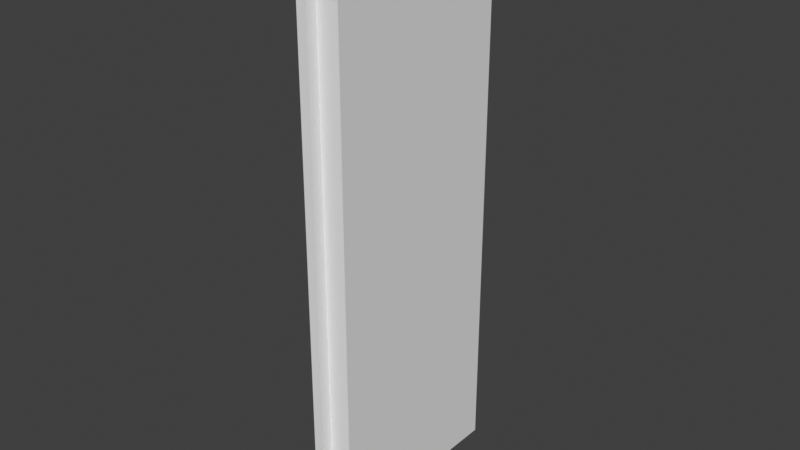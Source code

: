 # Source: blend.blend  (saved by Blender 3.1.7; exported with 4.5.12 LTS)
import bpy
from mathutils import Matrix  # noqa: F401  (used for matrix-valued properties, if any)

bpy.ops.wm.read_factory_settings(use_empty=True)
scene = bpy.context.scene
scene.name = 'Scene'

# ---- collections
col_collection = bpy.data.collections.new('Collection'); scene.collection.children.link(col_collection)

# ---- world
world_world = bpy.data.worlds.new('World'); scene.world = world_world
world_world.use_nodes = True; world_world.node_tree.nodes.clear()
_N = world_world.node_tree.nodes; _L = world_world.node_tree.links
n0 = _N.new('ShaderNodeOutputWorld'); n0.name = 'World Output'; n0.location = (300, 300)
n1 = _N.new('ShaderNodeBackground'); n1.name = 'Background'; n1.location = (10, 300)
n1.inputs[0].default_value = (0.05088, 0.05088, 0.05088, 1.0)
_L.new(n1.outputs[0], n0.inputs[0])
n0.is_active_output = True
world_world.color = (0.05088, 0.05088, 0.05088)
world_world.use_sun_shadow = False
world_world.sun_shadow_jitter_overblur = 0.0

# ---- meshes
me_x = bpy.data.meshes.new('Плоскость')
me_x.from_pydata([(-0.828, 0.302, -6.852e-08), (-0.7478, 0.302, -7.524e-08), (-0.828, 0.4393, -2.604e-08), (-0.7478, 0.4393, -3.276e-08), (-0.9218, 2.886, 0.06608), (-0.9218, -0.9218, 0.06608), (0.4338, -0.9218, 0.06608), (0.4338, 2.886, 0.06608), (-1.0, 2.964, 0.06608), (-1.0, -1.0, 0.06608), (0.5121, -1.0, 0.06608), (0.5121, 2.964, 0.06608), (-0.9218, 2.886, 0.2196), (-0.9218, -0.9218, 0.2196), (0.4338, -0.9218, 0.2196), (0.4338, 2.886, 0.2196), (-1.0, 2.964, -8.586e-08), (-1.0, -1.0, 0.0), (0.5121, -1.0, -2.133e-08), (0.5121, 2.964, -1.072e-07), (-0.8174, 0.4286, -0.01272), (-0.8174, 0.3502, -0.01272), (-0.7584, 0.3502, -0.01272), (-0.7584, 0.4286, -0.01272), (-0.828, 0.4393, -0.01272), (-0.828, 0.302, -0.01272), (-0.7478, 0.302, -0.01272), (-0.7478, 0.4393, -0.01272), (-0.8008, 0.4083, -0.03527), (-0.8008, 0.3705, -0.03527), (-0.775, 0.3705, -0.03527), (-0.775, 0.4083, -0.03527), (-0.8174, 0.4286, -0.03527), (-0.8174, 0.3502, -0.03527), (-0.7584, 0.3502, -0.03527), (-0.7584, 0.4286, -0.03527), (-0.775, 0.3705, -0.086), (-0.775, 0.4083, -0.086), (-0.775, 0.4083, -0.06064), (-0.775, 0.3705, -0.06064), (-0.5933, 0.4083, -0.06064), (-0.5933, 0.3705, -0.06064), (-0.6241, 0.3705, -0.03603), (-0.6241, 0.4083, -0.06064), (-0.6241, 0.3705, -0.06064), (-0.6241, 0.4083, -0.03603), (-0.606, 0.3705, -0.086), (-0.5933, 0.3705, -0.07331), (-0.5933, 0.4083, -0.07331), (-0.606, 0.4083, -0.086), (-0.7867, 0.4083, -0.086), (-0.8008, 0.4083, -0.07189), (-0.8008, 0.3705, -0.07189), (-0.7867, 0.3705, -0.086), (-0.6047, 0.4083, -0.03603), (-0.5933, 0.4083, -0.04737), (-0.5933, 0.3705, -0.04737), (-0.6047, 0.3705, -0.03603)], [], [(2, 3, 27, 24), (7, 4, 12, 15), (19, 16, 8, 11), (17, 18, 10, 9), (18, 19, 11, 10), (16, 17, 9, 8), (5, 4, 8, 9), (6, 5, 9, 10), (7, 6, 10, 11), (4, 7, 11, 8), (13, 14, 15, 12), (5, 6, 14, 13), (6, 7, 15, 14), (4, 5, 13, 12), (2, 0, 17, 16), (0, 1, 18, 17), (1, 3, 19, 18), (3, 2, 16, 19), (23, 22, 34, 35), (1, 0, 25, 26), (3, 1, 26, 27), (0, 2, 24, 25), (20, 21, 25, 24), (21, 22, 26, 25), (22, 23, 27, 26), (23, 20, 24, 27), (30, 29, 52, 53, 36, 39), (21, 20, 32, 33), (20, 23, 35, 32), (22, 21, 33, 34), (28, 29, 33, 32), (29, 30, 34, 33), (30, 31, 35, 34), (31, 28, 32, 35), (28, 31, 38, 37, 50, 51), (43, 44, 42, 45), (53, 50, 37, 36), (39, 36, 46, 47, 41, 44), (37, 38, 43, 40, 48, 49), (31, 30, 39, 38), (40, 41, 47, 48), (38, 39, 44, 43), (44, 41, 56, 57, 42), (45, 42, 57, 54), (41, 40, 55, 56), (46, 49, 48, 47), (36, 37, 49, 46), (50, 53, 52, 51), (29, 28, 51, 52), (56, 55, 54, 57), (40, 43, 45, 54, 55)])
_uv = me_x.uv_layers.new(name='UVКарта')
_uv.uv.foreach_set('vector', [0.4415, 0.7773, 0.5585, 0.7773, 0.5585, 0.7773, 0.4415, 0.7773, 0.9609, 0.9803, 0.03912, 0.9803, 0.03912, 0.9803, 0.9609, 0.9803, 1.0, 1.0, 0.0, 1.0, 0.0, 1.0, 1.0, 1.0, 0.0, 0.0, 1.0, 0.0, 1.0, 0.0, 0.0, 0.0, 1.0, 0.0, 1.0, 1.0, 1.0, 1.0, 1.0, 0.0, 0.0, 1.0, 0.0, 0.0, 0.0, 0.0, 0.0, 1.0, 0.03912, 0.01974, 0.03912, 0.9803, 0.0, 1.0, 0.0, 0.0, 0.9609, 0.01974, 0.03912, 0.01974, 0.0, 0.0, 1.0, 0.0, 0.9609, 0.9803, 0.9609, 0.01974, 1.0, 0.0, 1.0, 1.0, 0.03912, 0.9803, 0.9609, 0.9803, 1.0, 1.0, 0.0, 1.0, 0.03912, 0.01974, 0.9609, 0.01974, 0.9609, 0.9803, 0.03912, 0.9803, 0.03912, 0.01974, 0.9609, 0.01974, 0.9609, 0.01974, 0.03912, 0.01974, 0.9609, 0.01974, 0.9609, 0.9803, 0.9609, 0.9803, 0.9609, 0.01974, 0.03912, 0.9803, 0.03912, 0.01974, 0.03912, 0.01974, 0.03912, 0.9803, 0.4415, 0.7773, 0.4415, 0.2227, 0.0, 0.0, 0.0, 1.0, 0.4415, 0.2227, 0.5585, 0.2227, 1.0, 0.0, 0.0, 0.0, 0.5585, 0.2227, 0.5585, 0.7773, 1.0, 1.0, 1.0, 0.0, 0.5585, 0.7773, 0.4415, 0.7773, 0.0, 1.0, 1.0, 1.0, 0.543, 0.7342, 0.543, 0.2658, 0.543, 0.2658, 0.543, 0.7342, 0.5585, 0.2227, 0.4415, 0.2227, 0.4415, 0.2227, 0.5585, 0.2227, 0.5585, 0.7773, 0.5585, 0.2227, 0.5585, 0.2227, 0.5585, 0.7773, 0.4415, 0.2227, 0.4415, 0.7773, 0.4415, 0.7773, 0.4415, 0.2227, 0.457, 0.7342, 0.457, 0.2658, 0.4415, 0.2227, 0.4415, 0.7773, 0.457, 0.2658, 0.543, 0.2658, 0.5585, 0.2227, 0.4415, 0.2227, 0.543, 0.2658, 0.543, 0.7342, 0.5585, 0.7773, 0.5585, 0.2227, 0.543, 0.7342, 0.457, 0.7342, 0.4415, 0.7773, 0.5585, 0.7773, 0.5133, 0.3873, 0.4867, 0.3873, 0.4867, 0.3873, 0.5013, 0.3873, 0.5133, 0.3873, 0.5133, 0.3873, 0.457, 0.2658, 0.457, 0.7342, 0.457, 0.7342, 0.457, 0.2658, 0.457, 0.7342, 0.543, 0.7342, 0.543, 0.7342, 0.457, 0.7342, 0.543, 0.2658, 0.457, 0.2658, 0.457, 0.2658, 0.543, 0.2658, 0.4867, 0.6127, 0.4867, 0.3873, 0.457, 0.2658, 0.457, 0.7342, 0.4867, 0.3873, 0.5133, 0.3873, 0.543, 0.2658, 0.457, 0.2658, 0.5133, 0.3873, 0.5133, 0.6127, 0.543, 0.7342, 0.543, 0.2658, 0.5133, 0.6127, 0.4867, 0.6127, 0.457, 0.7342, 0.543, 0.7342, 0.4867, 0.6127, 0.5133, 0.6127, 0.5133, 0.6127, 0.5133, 0.6127, 0.5013, 0.6127, 0.4867, 0.6127, 0.5133, 0.6127, 0.5133, 0.3873, 0.5133, 0.3873, 0.5133, 0.6127, 0.5013, 0.3873, 0.5013, 0.6127, 0.5133, 0.6127, 0.5133, 0.3873, 0.5133, 0.3873, 0.5133, 0.3873, 0.5133, 0.3873, 0.5133, 0.3873, 0.5133, 0.3873, 0.5133, 0.3873, 0.5133, 0.6127, 0.5133, 0.6127, 0.5133, 0.6127, 0.5133, 0.6127, 0.5133, 0.6127, 0.5133, 0.6127, 0.5133, 0.6127, 0.5133, 0.3873, 0.5133, 0.3873, 0.5133, 0.6127, 0.5133, 0.6127, 0.5133, 0.3873, 0.5133, 0.3873, 0.5133, 0.6127, 0.5133, 0.6127, 0.5133, 0.3873, 0.5133, 0.3873, 0.5133, 0.6127, 0.5133, 0.3873, 0.5133, 0.3873, 0.5133, 0.3873, 0.5133, 0.3873, 0.5133, 0.3873, 0.5133, 0.6127, 0.5133, 0.3873, 0.5133, 0.3873, 0.5133, 0.6127, 0.5133, 0.3873, 0.5133, 0.6127, 0.5133, 0.6127, 0.5133, 0.3873, 0.5133, 0.3873, 0.5133, 0.6127, 0.5133, 0.6127, 0.5133, 0.3873, 0.5133, 0.3873, 0.5133, 0.6127, 0.5133, 0.6127, 0.5133, 0.3873, 0.5013, 0.6127, 0.5013, 0.3873, 0.4867, 0.3873, 0.4867, 0.6127, 0.4867, 0.3873, 0.4867, 0.6127, 0.4867, 0.6127, 0.4867, 0.3873, 0.5133, 0.3873, 0.5133, 0.6127, 0.5133, 0.6127, 0.5133, 0.3873, 0.5133, 0.6127, 0.5133, 0.6127, 0.5133, 0.6127, 0.5133, 0.6127, 0.5133, 0.6127])
me_x.use_remesh_fix_poles = True
me_x.use_remesh_preserve_attributes = False
me_x.update()

# ---- objects
ob_x = bpy.data.objects.new('Плоскость', me_x)

# ---- transforms, parenting, visibility, modifiers, constraints
ob_x.location = (0.0, 0.0, 0.0)
ob_x.rotation_euler = (1.571, 0.0, 1.571)

# ---- collection membership
col_collection.objects.link(ob_x)

# ---- scene / render settings (as saved in the file)
scene.frame_start = 1; scene.frame_end = 250; scene.frame_set(1)
scene.render.engine = 'BLENDER_EEVEE_NEXT'
scene.cycles.sampling_pattern = 'TABULATED_SOBOL'
scene.cycles.use_light_tree = False
scene.view_settings.view_transform = 'Standard'
bpy.context.view_layer.update()

# ---- added for rendering (the .blend has no active camera and no usable light): camera, sun
cam_auto = bpy.data.cameras.new('AutoCamera')
cam_auto.lens = 50.0
cam_auto.sensor_width = 36.0
cam_auto.clip_end = 1000.0
ob_auto_camera = bpy.data.objects.new('AutoCamera', cam_auto)
scene.collection.objects.link(ob_auto_camera)
ob_auto_camera.location = (4.0026, -4.9669, 4.13077)
ob_auto_camera.rotation_euler = (1.09748, -7.21219e-08, 0.694738)
scene.camera = ob_auto_camera
light_auto_sun = bpy.data.lights.new('AutoSun', 'SUN')
light_auto_sun.energy = 3.0
light_auto_sun.angle = 0.0523599
ob_auto_sun = bpy.data.objects.new('AutoSun', light_auto_sun)
scene.collection.objects.link(ob_auto_sun)
ob_auto_sun.rotation_euler = (0.872665, 0.174533, 0.523599)
bpy.context.view_layer.update()
